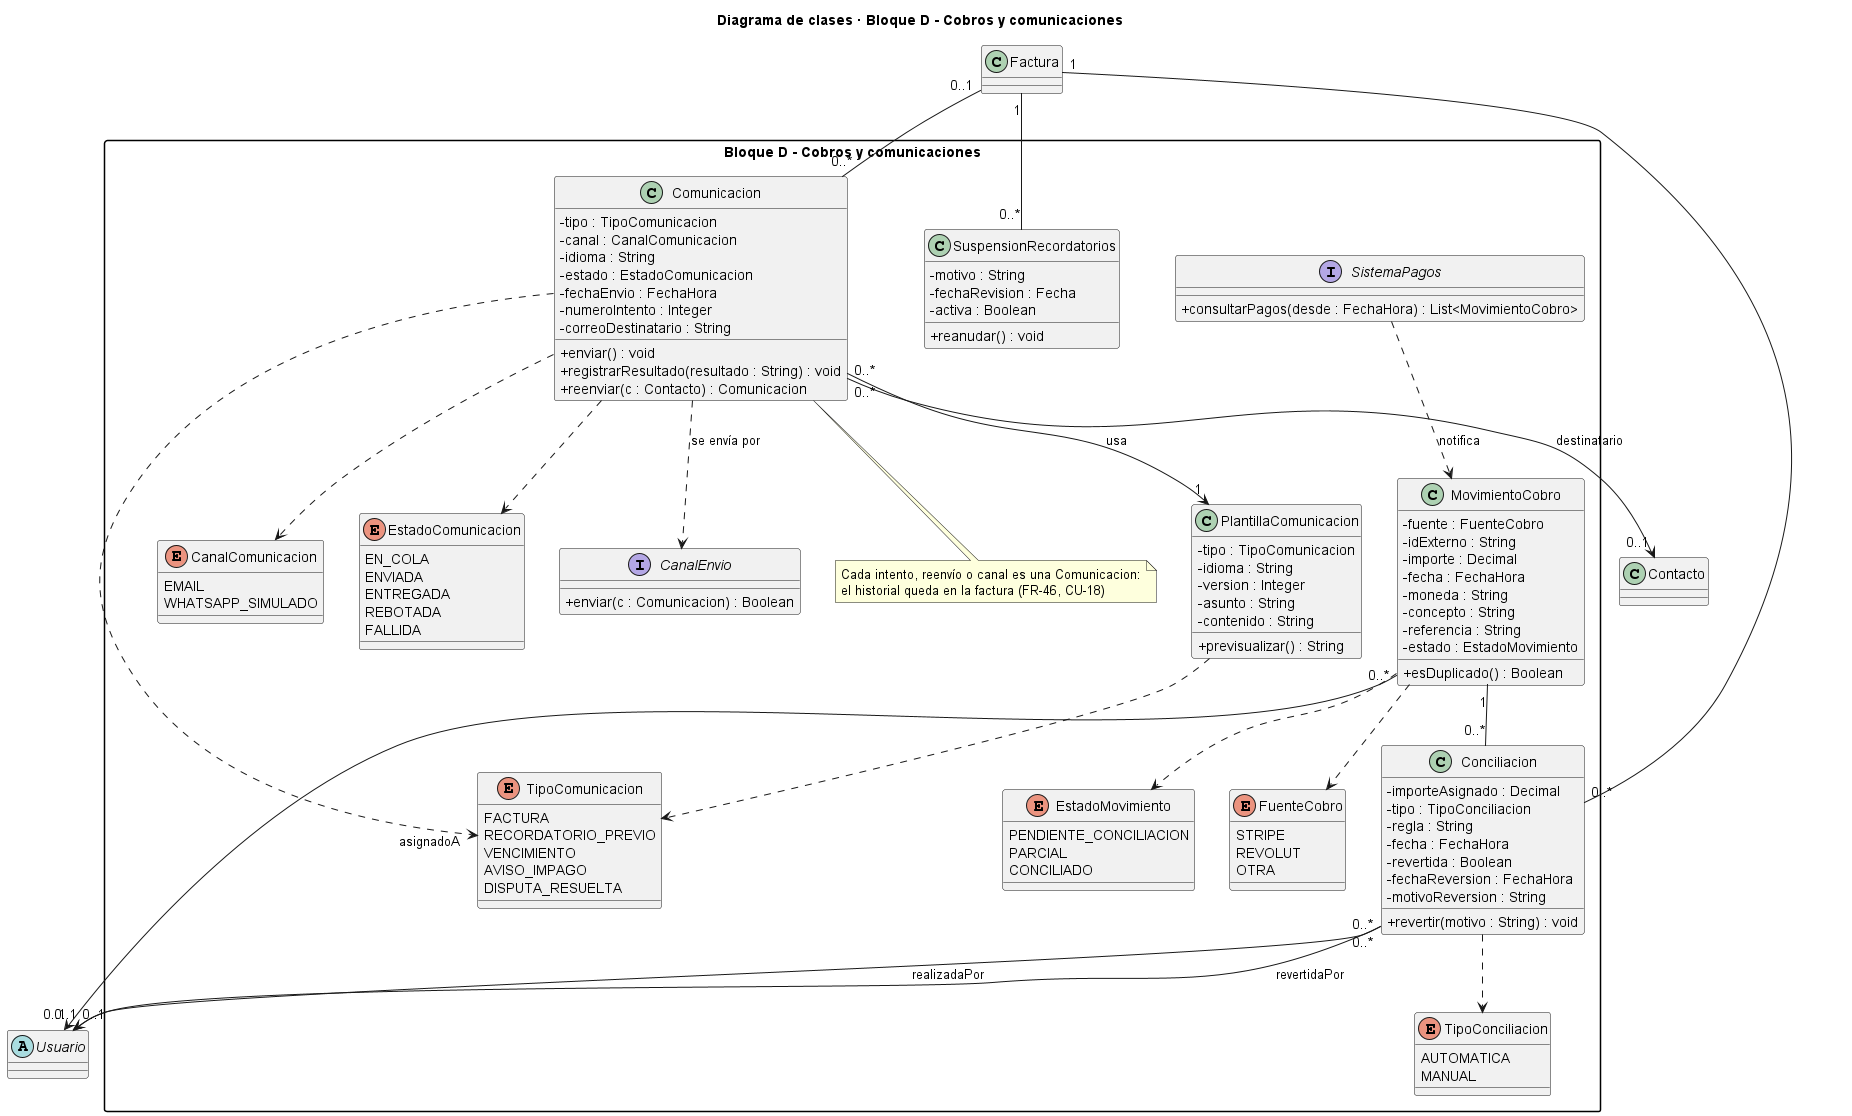

The diagram above was rendered by PlantUML. Its source (embedded in the PNG):
@startuml diagrama_clases_bloque_D
title Diagrama de clases · Bloque D - Cobros y comunicaciones
skinparam classAttributeIconSize 0
skinparam packageStyle rectangle
package "Bloque D - Cobros y comunicaciones" {
  interface SistemaPagos {
    + consultarPagos(desde : FechaHora) : List<MovimientoCobro>
  }
  interface CanalEnvio {
    + enviar(c : Comunicacion) : Boolean
  }
  class MovimientoCobro {
    - fuente : FuenteCobro
    - idExterno : String
    - importe : Decimal
    - fecha : FechaHora
    - moneda : String
    - concepto : String
    - referencia : String
    - estado : EstadoMovimiento
    + esDuplicado() : Boolean
  }

  class Conciliacion {
    - importeAsignado : Decimal
    - tipo : TipoConciliacion
    - regla : String
    - fecha : FechaHora
    - revertida : Boolean
    - fechaReversion : FechaHora
    - motivoReversion : String
    + revertir(motivo : String) : void
  }

  class Comunicacion {
    - tipo : TipoComunicacion
    - canal : CanalComunicacion
    - idioma : String
    - estado : EstadoComunicacion
    - fechaEnvio : FechaHora
    - numeroIntento : Integer
    - correoDestinatario : String
    + enviar() : void
    + registrarResultado(resultado : String) : void
    + reenviar(c : Contacto) : Comunicacion
  }
  note bottom of Comunicacion
    Cada intento, reenvío o canal es una Comunicacion:
    el historial queda en la factura (FR-46, CU-18)
  end note
  class PlantillaComunicacion {
    - tipo : TipoComunicacion
    - idioma : String
    - version : Integer
    - asunto : String
    - contenido : String
    + previsualizar() : String
  }

  class SuspensionRecordatorios {
    - motivo : String
    - fechaRevision : Fecha
    - activa : Boolean
    + reanudar() : void
  }

  enum FuenteCobro {
    STRIPE
    REVOLUT
    OTRA
  }
  enum EstadoMovimiento {
    PENDIENTE_CONCILIACION
    PARCIAL
    CONCILIADO
  }
  enum TipoConciliacion {
    AUTOMATICA
    MANUAL
  }
  enum TipoComunicacion {
    FACTURA
    RECORDATORIO_PREVIO
    VENCIMIENTO
    AVISO_IMPAGO
    DISPUTA_RESUELTA
  }
  enum CanalComunicacion {
    EMAIL
    WHATSAPP_SIMULADO
  }
  enum EstadoComunicacion {
    EN_COLA
    ENVIADA
    ENTREGADA
    REBOTADA
    FALLIDA
  }
}

class Factura 
abstract class Usuario 
class Contacto 

SistemaPagos ..> MovimientoCobro : notifica
MovimientoCobro "1" -- "0..*" Conciliacion
Factura "1" -- "0..*" Conciliacion
Conciliacion "0..*" --> "0..1" Usuario : realizadaPor
Conciliacion "0..*" --> "0..1" Usuario : revertidaPor
MovimientoCobro "0..*" --> "0..1" Usuario : asignadoA
Factura "0..1" -- "0..*" Comunicacion
Comunicacion "0..*" --> "0..1" Contacto : destinatario
Comunicacion "0..*" --> "1" PlantillaComunicacion : usa
Comunicacion ..> CanalEnvio : se envía por
Factura "1" -- "0..*" SuspensionRecordatorios
MovimientoCobro ..> FuenteCobro
MovimientoCobro ..> EstadoMovimiento
Conciliacion ..> TipoConciliacion
Comunicacion ..> TipoComunicacion
Comunicacion ..> CanalComunicacion
Comunicacion ..> EstadoComunicacion
PlantillaComunicacion ..> TipoComunicacion
@enduml